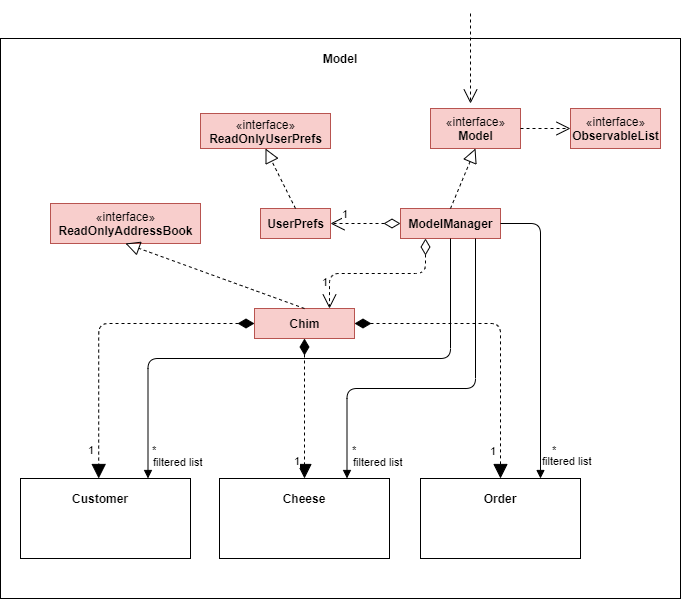

The diagram above was exported from draw.io. Its source (the exported page's mxGraphModel, read from the mxfile embedded in the PNG):
<mxGraphModel dx="782" dy="436" grid="1" gridSize="10" guides="1" tooltips="1" connect="1" arrows="1" fold="1" page="1" pageScale="1" pageWidth="827" pageHeight="1169" math="0" shadow="0">
  <root>
    <mxCell id="WIyWlLk6GJQsqaUBKTNV-0" />
    <mxCell id="WIyWlLk6GJQsqaUBKTNV-1" parent="WIyWlLk6GJQsqaUBKTNV-0" />
    <mxCell id="hTeTPuLNzBTyA5BzfkGA-0" value="" style="rounded=0;whiteSpace=wrap;html=1;" parent="WIyWlLk6GJQsqaUBKTNV-1" vertex="1">
      <mxGeometry x="110" y="40" width="680" height="560" as="geometry" />
    </mxCell>
    <mxCell id="hTeTPuLNzBTyA5BzfkGA-1" value="&lt;b&gt;Model&lt;/b&gt;" style="text;html=1;strokeColor=none;fillColor=none;align=center;verticalAlign=middle;whiteSpace=wrap;rounded=0;" parent="WIyWlLk6GJQsqaUBKTNV-1" vertex="1">
      <mxGeometry x="430" y="50" width="40" height="20" as="geometry" />
    </mxCell>
    <mxCell id="hTeTPuLNzBTyA5BzfkGA-3" value="Use" style="endArrow=open;endSize=12;dashed=1;html=1;noLabel=1;fontColor=none;" parent="WIyWlLk6GJQsqaUBKTNV-1" edge="1">
      <mxGeometry width="160" relative="1" as="geometry">
        <mxPoint x="580" y="15" as="sourcePoint" />
        <mxPoint x="580" y="105" as="targetPoint" />
        <mxPoint as="offset" />
      </mxGeometry>
    </mxCell>
    <mxCell id="hTeTPuLNzBTyA5BzfkGA-4" value="«interface»&lt;br&gt;&lt;b&gt;Model&lt;/b&gt;" style="html=1;fillColor=#f8cecc;strokeColor=#b85450;" parent="WIyWlLk6GJQsqaUBKTNV-1" vertex="1">
      <mxGeometry x="540" y="110" width="90" height="40" as="geometry" />
    </mxCell>
    <mxCell id="hTeTPuLNzBTyA5BzfkGA-7" value="«interface»&lt;br&gt;&lt;b&gt;ObservableList&lt;/b&gt;" style="html=1;fillColor=#f8cecc;strokeColor=#b85450;" parent="WIyWlLk6GJQsqaUBKTNV-1" vertex="1">
      <mxGeometry x="680" y="110" width="90" height="40" as="geometry" />
    </mxCell>
    <mxCell id="hTeTPuLNzBTyA5BzfkGA-9" value="Use" style="endArrow=open;endSize=12;dashed=1;html=1;noLabel=1;fontColor=none;entryX=0;entryY=0.5;entryDx=0;entryDy=0;" parent="WIyWlLk6GJQsqaUBKTNV-1" source="hTeTPuLNzBTyA5BzfkGA-4" target="hTeTPuLNzBTyA5BzfkGA-7" edge="1">
      <mxGeometry width="160" relative="1" as="geometry">
        <mxPoint x="590" y="25" as="sourcePoint" />
        <mxPoint x="590" y="115" as="targetPoint" />
        <mxPoint as="offset" />
      </mxGeometry>
    </mxCell>
    <mxCell id="hTeTPuLNzBTyA5BzfkGA-10" value="«interface»&lt;b&gt;&lt;br&gt;ReadOnlyUserPrefs&lt;/b&gt;" style="html=1;fillColor=#f8cecc;strokeColor=#b85450;" parent="WIyWlLk6GJQsqaUBKTNV-1" vertex="1">
      <mxGeometry x="310" y="115" width="130" height="35" as="geometry" />
    </mxCell>
    <mxCell id="hTeTPuLNzBTyA5BzfkGA-11" value="&lt;b&gt;UserPrefs&lt;/b&gt;" style="html=1;fillColor=#f8cecc;strokeColor=#b85450;" parent="WIyWlLk6GJQsqaUBKTNV-1" vertex="1">
      <mxGeometry x="370" y="210" width="70" height="30" as="geometry" />
    </mxCell>
    <mxCell id="hTeTPuLNzBTyA5BzfkGA-12" value="" style="endArrow=block;dashed=1;endFill=0;endSize=12;html=1;fontColor=none;exitX=0.5;exitY=0;exitDx=0;exitDy=0;entryX=0.5;entryY=1;entryDx=0;entryDy=0;" parent="WIyWlLk6GJQsqaUBKTNV-1" source="hTeTPuLNzBTyA5BzfkGA-11" target="hTeTPuLNzBTyA5BzfkGA-10" edge="1">
      <mxGeometry width="160" relative="1" as="geometry">
        <mxPoint x="400" y="180" as="sourcePoint" />
        <mxPoint x="560" y="180" as="targetPoint" />
      </mxGeometry>
    </mxCell>
    <mxCell id="hTeTPuLNzBTyA5BzfkGA-13" value="&lt;b&gt;ModelManager&lt;/b&gt;" style="html=1;fillColor=#f8cecc;strokeColor=#b85450;" parent="WIyWlLk6GJQsqaUBKTNV-1" vertex="1">
      <mxGeometry x="510" y="210" width="100" height="30" as="geometry" />
    </mxCell>
    <mxCell id="hTeTPuLNzBTyA5BzfkGA-14" value="" style="endArrow=block;dashed=1;endFill=0;endSize=12;html=1;fontColor=none;exitX=0.5;exitY=0;exitDx=0;exitDy=0;entryX=0.5;entryY=1;entryDx=0;entryDy=0;" parent="WIyWlLk6GJQsqaUBKTNV-1" source="hTeTPuLNzBTyA5BzfkGA-13" target="hTeTPuLNzBTyA5BzfkGA-4" edge="1">
      <mxGeometry width="160" relative="1" as="geometry">
        <mxPoint x="415" y="220" as="sourcePoint" />
        <mxPoint x="385" y="155" as="targetPoint" />
      </mxGeometry>
    </mxCell>
    <mxCell id="hTeTPuLNzBTyA5BzfkGA-15" value="1" style="endArrow=open;html=1;endSize=12;startArrow=diamondThin;startSize=14;startFill=0;edgeStyle=orthogonalEdgeStyle;align=left;verticalAlign=bottom;dashed=1;fontColor=none;exitX=0;exitY=0.5;exitDx=0;exitDy=0;" parent="WIyWlLk6GJQsqaUBKTNV-1" source="hTeTPuLNzBTyA5BzfkGA-13" target="hTeTPuLNzBTyA5BzfkGA-11" edge="1">
      <mxGeometry x="0.7143" relative="1" as="geometry">
        <mxPoint x="480" y="280" as="sourcePoint" />
        <mxPoint x="640" y="280" as="targetPoint" />
        <mxPoint as="offset" />
      </mxGeometry>
    </mxCell>
    <mxCell id="hTeTPuLNzBTyA5BzfkGA-16" value="«interface»&lt;br&gt;&lt;b&gt;ReadOnlyAddressBook&lt;/b&gt;" style="html=1;fillColor=#f8cecc;strokeColor=#b85450;" parent="WIyWlLk6GJQsqaUBKTNV-1" vertex="1">
      <mxGeometry x="160" y="205" width="150" height="40" as="geometry" />
    </mxCell>
    <mxCell id="hTeTPuLNzBTyA5BzfkGA-17" value="&lt;b&gt;Chim&lt;/b&gt;" style="html=1;fillColor=#f8cecc;strokeColor=#b85450;" parent="WIyWlLk6GJQsqaUBKTNV-1" vertex="1">
      <mxGeometry x="364" y="310" width="100" height="30" as="geometry" />
    </mxCell>
    <mxCell id="hTeTPuLNzBTyA5BzfkGA-18" value="" style="endArrow=block;dashed=1;endFill=0;endSize=12;html=1;fontColor=none;exitX=0.5;exitY=0;exitDx=0;exitDy=0;entryX=0.5;entryY=1;entryDx=0;entryDy=0;" parent="WIyWlLk6GJQsqaUBKTNV-1" source="hTeTPuLNzBTyA5BzfkGA-17" target="hTeTPuLNzBTyA5BzfkGA-16" edge="1">
      <mxGeometry width="160" relative="1" as="geometry">
        <mxPoint x="415" y="220" as="sourcePoint" />
        <mxPoint x="385" y="155" as="targetPoint" />
      </mxGeometry>
    </mxCell>
    <mxCell id="hTeTPuLNzBTyA5BzfkGA-21" value="1" style="endArrow=open;html=1;endSize=12;startArrow=diamondThin;startSize=14;startFill=0;edgeStyle=orthogonalEdgeStyle;align=left;verticalAlign=bottom;dashed=1;fontColor=none;exitX=0.25;exitY=1;exitDx=0;exitDy=0;entryX=0.75;entryY=0;entryDx=0;entryDy=0;" parent="WIyWlLk6GJQsqaUBKTNV-1" source="hTeTPuLNzBTyA5BzfkGA-13" target="hTeTPuLNzBTyA5BzfkGA-17" edge="1">
      <mxGeometry x="0.7906" y="-9" relative="1" as="geometry">
        <mxPoint x="520" y="320" as="sourcePoint" />
        <mxPoint x="680" y="320" as="targetPoint" />
        <mxPoint as="offset" />
      </mxGeometry>
    </mxCell>
    <mxCell id="hTeTPuLNzBTyA5BzfkGA-22" value="" style="rounded=0;whiteSpace=wrap;html=1;" parent="WIyWlLk6GJQsqaUBKTNV-1" vertex="1">
      <mxGeometry x="130" y="480" width="170" height="80" as="geometry" />
    </mxCell>
    <mxCell id="hTeTPuLNzBTyA5BzfkGA-23" value="&lt;b&gt;Customer&lt;/b&gt;" style="text;html=1;strokeColor=none;fillColor=none;align=center;verticalAlign=middle;whiteSpace=wrap;rounded=0;" parent="WIyWlLk6GJQsqaUBKTNV-1" vertex="1">
      <mxGeometry x="190" y="490" width="40" height="20" as="geometry" />
    </mxCell>
    <mxCell id="hTeTPuLNzBTyA5BzfkGA-24" value="" style="rounded=0;whiteSpace=wrap;html=1;" parent="WIyWlLk6GJQsqaUBKTNV-1" vertex="1">
      <mxGeometry x="329" y="480" width="170" height="80" as="geometry" />
    </mxCell>
    <mxCell id="hTeTPuLNzBTyA5BzfkGA-25" value="&lt;b&gt;Cheese&lt;/b&gt;" style="text;html=1;strokeColor=none;fillColor=none;align=center;verticalAlign=middle;whiteSpace=wrap;rounded=0;" parent="WIyWlLk6GJQsqaUBKTNV-1" vertex="1">
      <mxGeometry x="394" y="490" width="40" height="20" as="geometry" />
    </mxCell>
    <mxCell id="hTeTPuLNzBTyA5BzfkGA-26" value="" style="rounded=0;whiteSpace=wrap;html=1;" parent="WIyWlLk6GJQsqaUBKTNV-1" vertex="1">
      <mxGeometry x="530" y="480" width="160" height="80" as="geometry" />
    </mxCell>
    <mxCell id="hTeTPuLNzBTyA5BzfkGA-27" value="&lt;b&gt;Order&lt;/b&gt;" style="text;html=1;strokeColor=none;fillColor=none;align=center;verticalAlign=middle;whiteSpace=wrap;rounded=0;" parent="WIyWlLk6GJQsqaUBKTNV-1" vertex="1">
      <mxGeometry x="590" y="490" width="40" height="20" as="geometry" />
    </mxCell>
    <mxCell id="hTeTPuLNzBTyA5BzfkGA-28" value="1" style="endArrow=block;html=1;endSize=12;startArrow=diamondThin;startSize=14;startFill=1;edgeStyle=orthogonalEdgeStyle;align=left;verticalAlign=bottom;dashed=1;fontColor=none;exitX=0;exitY=0.5;exitDx=0;exitDy=0;entryX=0.46;entryY=0;entryDx=0;entryDy=0;entryPerimeter=0;endFill=1;" parent="WIyWlLk6GJQsqaUBKTNV-1" source="hTeTPuLNzBTyA5BzfkGA-17" target="hTeTPuLNzBTyA5BzfkGA-22" edge="1">
      <mxGeometry x="0.8795" y="-12" relative="1" as="geometry">
        <mxPoint x="400" y="360" as="sourcePoint" />
        <mxPoint x="560" y="360" as="targetPoint" />
        <mxPoint as="offset" />
      </mxGeometry>
    </mxCell>
    <mxCell id="hTeTPuLNzBTyA5BzfkGA-29" value="1" style="endArrow=block;html=1;endSize=12;startArrow=diamondThin;startSize=14;startFill=1;edgeStyle=orthogonalEdgeStyle;align=left;verticalAlign=bottom;dashed=1;fontColor=none;exitX=0.5;exitY=1;exitDx=0;exitDy=0;entryX=0.5;entryY=0;entryDx=0;entryDy=0;endFill=1;" parent="WIyWlLk6GJQsqaUBKTNV-1" source="hTeTPuLNzBTyA5BzfkGA-17" target="hTeTPuLNzBTyA5BzfkGA-24" edge="1">
      <mxGeometry x="0.8795" y="-12" relative="1" as="geometry">
        <mxPoint x="424" y="350" as="sourcePoint" />
        <mxPoint x="232" y="490" as="targetPoint" />
        <mxPoint as="offset" />
      </mxGeometry>
    </mxCell>
    <mxCell id="hTeTPuLNzBTyA5BzfkGA-30" value="1" style="endArrow=block;html=1;endSize=12;startArrow=diamondThin;startSize=14;startFill=1;edgeStyle=orthogonalEdgeStyle;align=left;verticalAlign=bottom;dashed=1;fontColor=none;exitX=1;exitY=0.5;exitDx=0;exitDy=0;entryX=0.5;entryY=0;entryDx=0;entryDy=0;endFill=1;" parent="WIyWlLk6GJQsqaUBKTNV-1" source="hTeTPuLNzBTyA5BzfkGA-17" target="hTeTPuLNzBTyA5BzfkGA-26" edge="1">
      <mxGeometry x="0.8795" y="-12" relative="1" as="geometry">
        <mxPoint x="424" y="350" as="sourcePoint" />
        <mxPoint x="460" y="490" as="targetPoint" />
        <mxPoint as="offset" />
      </mxGeometry>
    </mxCell>
    <mxCell id="hTeTPuLNzBTyA5BzfkGA-31" value="filtered list" style="endArrow=block;endFill=1;html=1;edgeStyle=orthogonalEdgeStyle;align=left;verticalAlign=top;fontColor=none;exitX=0.5;exitY=1;exitDx=0;exitDy=0;entryX=0.75;entryY=0;entryDx=0;entryDy=0;" parent="WIyWlLk6GJQsqaUBKTNV-1" source="hTeTPuLNzBTyA5BzfkGA-13" target="hTeTPuLNzBTyA5BzfkGA-22" edge="1">
      <mxGeometry x="0.8894" y="3" relative="1" as="geometry">
        <mxPoint x="640" y="320" as="sourcePoint" />
        <mxPoint x="800" y="320" as="targetPoint" />
        <mxPoint y="1" as="offset" />
      </mxGeometry>
    </mxCell>
    <mxCell id="hTeTPuLNzBTyA5BzfkGA-32" value="*" style="edgeLabel;resizable=0;html=1;align=left;verticalAlign=bottom;" parent="hTeTPuLNzBTyA5BzfkGA-31" connectable="0" vertex="1">
      <mxGeometry x="-1" relative="1" as="geometry">
        <mxPoint x="-300" y="220" as="offset" />
      </mxGeometry>
    </mxCell>
    <mxCell id="hTeTPuLNzBTyA5BzfkGA-33" value="filtered list" style="endArrow=block;endFill=1;html=1;edgeStyle=orthogonalEdgeStyle;align=left;verticalAlign=top;fontColor=none;exitX=0.75;exitY=1;exitDx=0;exitDy=0;entryX=0.75;entryY=0;entryDx=0;entryDy=0;" parent="WIyWlLk6GJQsqaUBKTNV-1" source="hTeTPuLNzBTyA5BzfkGA-13" target="hTeTPuLNzBTyA5BzfkGA-24" edge="1">
      <mxGeometry x="0.8372" y="4" relative="1" as="geometry">
        <mxPoint x="595" y="250" as="sourcePoint" />
        <mxPoint x="267.5" y="490" as="targetPoint" />
        <mxPoint as="offset" />
        <Array as="points">
          <mxPoint x="585" y="390" />
          <mxPoint x="457" y="390" />
        </Array>
      </mxGeometry>
    </mxCell>
    <mxCell id="hTeTPuLNzBTyA5BzfkGA-34" value="*" style="edgeLabel;resizable=0;html=1;align=left;verticalAlign=bottom;" parent="hTeTPuLNzBTyA5BzfkGA-33" connectable="0" vertex="1">
      <mxGeometry x="-1" relative="1" as="geometry">
        <mxPoint x="-125" y="220" as="offset" />
      </mxGeometry>
    </mxCell>
    <mxCell id="hTeTPuLNzBTyA5BzfkGA-35" value="filtered list" style="endArrow=block;endFill=1;html=1;edgeStyle=orthogonalEdgeStyle;align=left;verticalAlign=top;fontColor=none;exitX=1;exitY=0.5;exitDx=0;exitDy=0;entryX=0.75;entryY=0;entryDx=0;entryDy=0;" parent="WIyWlLk6GJQsqaUBKTNV-1" source="hTeTPuLNzBTyA5BzfkGA-13" target="hTeTPuLNzBTyA5BzfkGA-26" edge="1">
      <mxGeometry x="0.7966" relative="1" as="geometry">
        <mxPoint x="595" y="250" as="sourcePoint" />
        <mxPoint x="660" y="480" as="targetPoint" />
        <mxPoint as="offset" />
        <Array as="points">
          <mxPoint x="650" y="225" />
        </Array>
      </mxGeometry>
    </mxCell>
    <mxCell id="hTeTPuLNzBTyA5BzfkGA-36" value="*" style="edgeLabel;resizable=0;html=1;align=left;verticalAlign=bottom;" parent="hTeTPuLNzBTyA5BzfkGA-35" connectable="0" vertex="1">
      <mxGeometry x="-1" relative="1" as="geometry">
        <mxPoint x="50" y="235" as="offset" />
      </mxGeometry>
    </mxCell>
  </root>
</mxGraphModel>